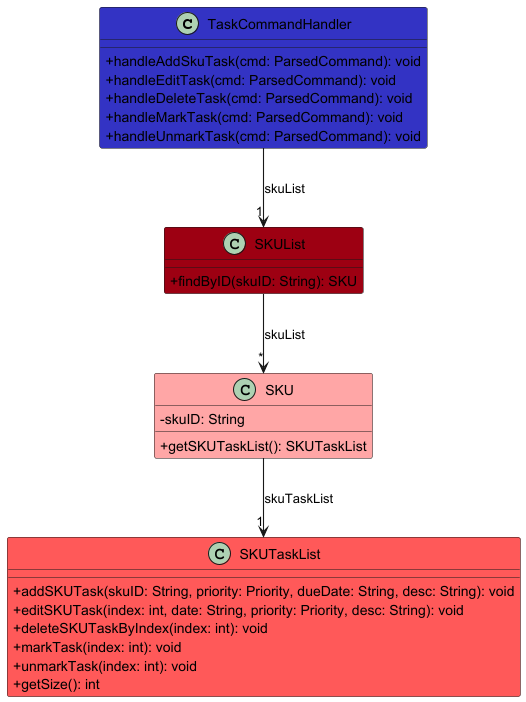

The diagram above was rendered by PlantUML. Its source (embedded in the PNG):
@startuml
!include ../style.puml
skinparam arrowThickness 1.1
skinparam classAttributeIconSize 0

class TaskCommandHandler LOGIC_COLOR {
  + handleAddSkuTask(cmd: ParsedCommand): void
  + handleEditTask(cmd: ParsedCommand): void
  + handleDeleteTask(cmd: ParsedCommand): void
  + handleMarkTask(cmd: ParsedCommand): void
  + handleUnmarkTask(cmd: ParsedCommand): void
}

class SKUList MODEL_COLOR {
  + findByID(skuID: String): SKU
}

class SKU MODEL_COLOR_T1 {
  - skuID: String
  + getSKUTaskList(): SKUTaskList
}

class SKUTaskList MODEL_COLOR_T2 {
  + addSKUTask(skuID: String, priority: Priority, dueDate: String, desc: String): void
  + editSKUTask(index: int, date: String, priority: Priority, desc: String): void
  + deleteSKUTaskByIndex(index: int): void
  + markTask(index: int): void
  + unmarkTask(index: int): void
  + getSize(): int
}

TaskCommandHandler -down-> "1" SKUList : skuList
SKUList -down-> "*" SKU : skuList
SKU -down-> "1" SKUTaskList : skuTaskList
@enduml